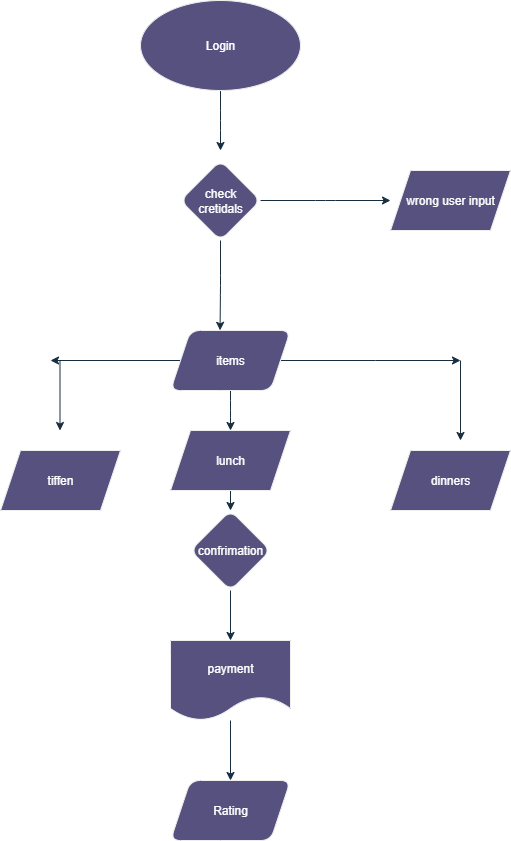

The diagram above was exported from draw.io. Its source (the exported page's mxGraphModel, read from the mxfile embedded in the PNG):
<mxGraphModel dx="1281" dy="608" grid="1" gridSize="10" guides="1" tooltips="1" connect="1" arrows="1" fold="1" page="1" pageScale="1" pageWidth="827" pageHeight="1169" math="0" shadow="0">
  <root>
    <mxCell id="0" />
    <mxCell id="1" parent="0" />
    <mxCell id="sFW0J84qYNSUsdU61ApF-5" style="edgeStyle=orthogonalEdgeStyle;rounded=1;orthogonalLoop=1;jettySize=auto;html=1;labelBackgroundColor=none;strokeColor=#182E3E;fontColor=default;" edge="1" parent="1" source="sFW0J84qYNSUsdU61ApF-4">
      <mxGeometry relative="1" as="geometry">
        <mxPoint x="340" y="200" as="targetPoint" />
      </mxGeometry>
    </mxCell>
    <mxCell id="sFW0J84qYNSUsdU61ApF-4" value="Login" style="ellipse;whiteSpace=wrap;html=1;fillColor=#56517E;fontColor=#FFFFFF;strokeColor=#EEEEEE;rounded=1;labelBackgroundColor=none;" vertex="1" parent="1">
      <mxGeometry x="260" y="50" width="160" height="90" as="geometry" />
    </mxCell>
    <mxCell id="sFW0J84qYNSUsdU61ApF-7" style="edgeStyle=orthogonalEdgeStyle;rounded=1;orthogonalLoop=1;jettySize=auto;html=1;labelBackgroundColor=none;strokeColor=#182E3E;fontColor=default;" edge="1" parent="1" source="sFW0J84qYNSUsdU61ApF-6">
      <mxGeometry relative="1" as="geometry">
        <mxPoint x="510" y="250" as="targetPoint" />
      </mxGeometry>
    </mxCell>
    <mxCell id="sFW0J84qYNSUsdU61ApF-6" value="check cretidals" style="rhombus;whiteSpace=wrap;html=1;fillColor=#56517E;fontColor=#FFFFFF;strokeColor=#EEEEEE;rounded=1;labelBackgroundColor=none;" vertex="1" parent="1">
      <mxGeometry x="300" y="210" width="80" height="80" as="geometry" />
    </mxCell>
    <mxCell id="sFW0J84qYNSUsdU61ApF-11" style="edgeStyle=orthogonalEdgeStyle;rounded=1;orthogonalLoop=1;jettySize=auto;html=1;labelBackgroundColor=none;strokeColor=#182E3E;fontColor=default;entryX=0.5;entryY=0;entryDx=0;entryDy=0;" edge="1" parent="1" source="sFW0J84qYNSUsdU61ApF-9">
      <mxGeometry relative="1" as="geometry">
        <mxPoint x="350" y="480" as="targetPoint" />
      </mxGeometry>
    </mxCell>
    <mxCell id="sFW0J84qYNSUsdU61ApF-20" style="edgeStyle=orthogonalEdgeStyle;rounded=0;orthogonalLoop=1;jettySize=auto;html=1;strokeColor=#182E3E;" edge="1" parent="1" source="sFW0J84qYNSUsdU61ApF-9">
      <mxGeometry relative="1" as="geometry">
        <mxPoint x="580" y="410" as="targetPoint" />
      </mxGeometry>
    </mxCell>
    <mxCell id="sFW0J84qYNSUsdU61ApF-22" style="edgeStyle=orthogonalEdgeStyle;rounded=0;orthogonalLoop=1;jettySize=auto;html=1;strokeColor=#182E3E;" edge="1" parent="1" source="sFW0J84qYNSUsdU61ApF-9">
      <mxGeometry relative="1" as="geometry">
        <mxPoint x="170" y="410" as="targetPoint" />
      </mxGeometry>
    </mxCell>
    <mxCell id="sFW0J84qYNSUsdU61ApF-9" value="items" style="shape=parallelogram;perimeter=parallelogramPerimeter;whiteSpace=wrap;html=1;fixedSize=1;fillColor=#56517E;fontColor=#FFFFFF;strokeColor=#EEEEEE;rounded=1;labelBackgroundColor=none;" vertex="1" parent="1">
      <mxGeometry x="290" y="380" width="120" height="60" as="geometry" />
    </mxCell>
    <mxCell id="sFW0J84qYNSUsdU61ApF-10" style="edgeStyle=orthogonalEdgeStyle;rounded=1;orthogonalLoop=1;jettySize=auto;html=1;entryX=0.413;entryY=-0.003;entryDx=0;entryDy=0;entryPerimeter=0;labelBackgroundColor=none;strokeColor=#182E3E;fontColor=default;" edge="1" parent="1" source="sFW0J84qYNSUsdU61ApF-6" target="sFW0J84qYNSUsdU61ApF-9">
      <mxGeometry relative="1" as="geometry" />
    </mxCell>
    <mxCell id="sFW0J84qYNSUsdU61ApF-13" style="edgeStyle=orthogonalEdgeStyle;rounded=1;orthogonalLoop=1;jettySize=auto;html=1;labelBackgroundColor=none;strokeColor=#182E3E;fontColor=default;" edge="1" parent="1" source="sFW0J84qYNSUsdU61ApF-12" target="sFW0J84qYNSUsdU61ApF-14">
      <mxGeometry relative="1" as="geometry">
        <mxPoint x="350" y="680" as="targetPoint" />
      </mxGeometry>
    </mxCell>
    <mxCell id="sFW0J84qYNSUsdU61ApF-12" value="confrimation" style="rhombus;whiteSpace=wrap;html=1;rounded=1;labelBackgroundColor=none;fillColor=#56517E;strokeColor=#EEEEEE;fontColor=#FFFFFF;" vertex="1" parent="1">
      <mxGeometry x="310" y="560" width="80" height="80" as="geometry" />
    </mxCell>
    <mxCell id="sFW0J84qYNSUsdU61ApF-15" style="edgeStyle=orthogonalEdgeStyle;rounded=1;orthogonalLoop=1;jettySize=auto;html=1;labelBackgroundColor=none;strokeColor=#182E3E;fontColor=default;" edge="1" parent="1" source="sFW0J84qYNSUsdU61ApF-14" target="sFW0J84qYNSUsdU61ApF-16">
      <mxGeometry relative="1" as="geometry">
        <mxPoint x="350" y="860" as="targetPoint" />
      </mxGeometry>
    </mxCell>
    <mxCell id="sFW0J84qYNSUsdU61ApF-14" value="payment" style="shape=document;whiteSpace=wrap;html=1;boundedLbl=1;rounded=1;labelBackgroundColor=none;fillColor=#56517E;strokeColor=#EEEEEE;fontColor=#FFFFFF;" vertex="1" parent="1">
      <mxGeometry x="290" y="690" width="120" height="80" as="geometry" />
    </mxCell>
    <mxCell id="sFW0J84qYNSUsdU61ApF-16" value="Rating" style="shape=parallelogram;perimeter=parallelogramPerimeter;whiteSpace=wrap;html=1;fixedSize=1;rounded=1;labelBackgroundColor=none;fillColor=#56517E;strokeColor=#EEEEEE;fontColor=#FFFFFF;" vertex="1" parent="1">
      <mxGeometry x="290" y="830" width="120" height="60" as="geometry" />
    </mxCell>
    <mxCell id="sFW0J84qYNSUsdU61ApF-19" value="wrong user input" style="shape=parallelogram;perimeter=parallelogramPerimeter;whiteSpace=wrap;html=1;fixedSize=1;strokeColor=#EEEEEE;fontColor=#FFFFFF;fillColor=#56517E;" vertex="1" parent="1">
      <mxGeometry x="510" y="220" width="120" height="60" as="geometry" />
    </mxCell>
    <mxCell id="sFW0J84qYNSUsdU61ApF-21" value="" style="endArrow=classic;html=1;rounded=0;strokeColor=#182E3E;" edge="1" parent="1">
      <mxGeometry width="50" height="50" relative="1" as="geometry">
        <mxPoint x="580" y="410" as="sourcePoint" />
        <mxPoint x="580" y="490" as="targetPoint" />
      </mxGeometry>
    </mxCell>
    <mxCell id="sFW0J84qYNSUsdU61ApF-23" value="" style="endArrow=classic;html=1;rounded=0;strokeColor=#182E3E;" edge="1" parent="1">
      <mxGeometry width="50" height="50" relative="1" as="geometry">
        <mxPoint x="179.5" y="410" as="sourcePoint" />
        <mxPoint x="179.5" y="480" as="targetPoint" />
      </mxGeometry>
    </mxCell>
    <mxCell id="sFW0J84qYNSUsdU61ApF-24" value="dinners" style="shape=parallelogram;perimeter=parallelogramPerimeter;whiteSpace=wrap;html=1;fixedSize=1;strokeColor=#EEEEEE;fontColor=#FFFFFF;fillColor=#56517E;" vertex="1" parent="1">
      <mxGeometry x="510" y="500" width="120" height="60" as="geometry" />
    </mxCell>
    <mxCell id="sFW0J84qYNSUsdU61ApF-25" value="tiffen" style="shape=parallelogram;perimeter=parallelogramPerimeter;whiteSpace=wrap;html=1;fixedSize=1;strokeColor=#EEEEEE;fontColor=#FFFFFF;fillColor=#56517E;" vertex="1" parent="1">
      <mxGeometry x="120" y="500" width="120" height="60" as="geometry" />
    </mxCell>
    <mxCell id="sFW0J84qYNSUsdU61ApF-27" style="edgeStyle=orthogonalEdgeStyle;rounded=0;orthogonalLoop=1;jettySize=auto;html=1;exitX=0.5;exitY=1;exitDx=0;exitDy=0;entryX=0.5;entryY=0;entryDx=0;entryDy=0;strokeColor=#182E3E;" edge="1" parent="1" target="sFW0J84qYNSUsdU61ApF-12">
      <mxGeometry relative="1" as="geometry">
        <mxPoint x="350" y="540" as="sourcePoint" />
      </mxGeometry>
    </mxCell>
    <mxCell id="sFW0J84qYNSUsdU61ApF-28" value="lunch" style="shape=parallelogram;perimeter=parallelogramPerimeter;whiteSpace=wrap;html=1;fixedSize=1;strokeColor=#EEEEEE;fontColor=#FFFFFF;fillColor=#56517E;" vertex="1" parent="1">
      <mxGeometry x="290" y="480" width="120" height="60" as="geometry" />
    </mxCell>
  </root>
</mxGraphModel>